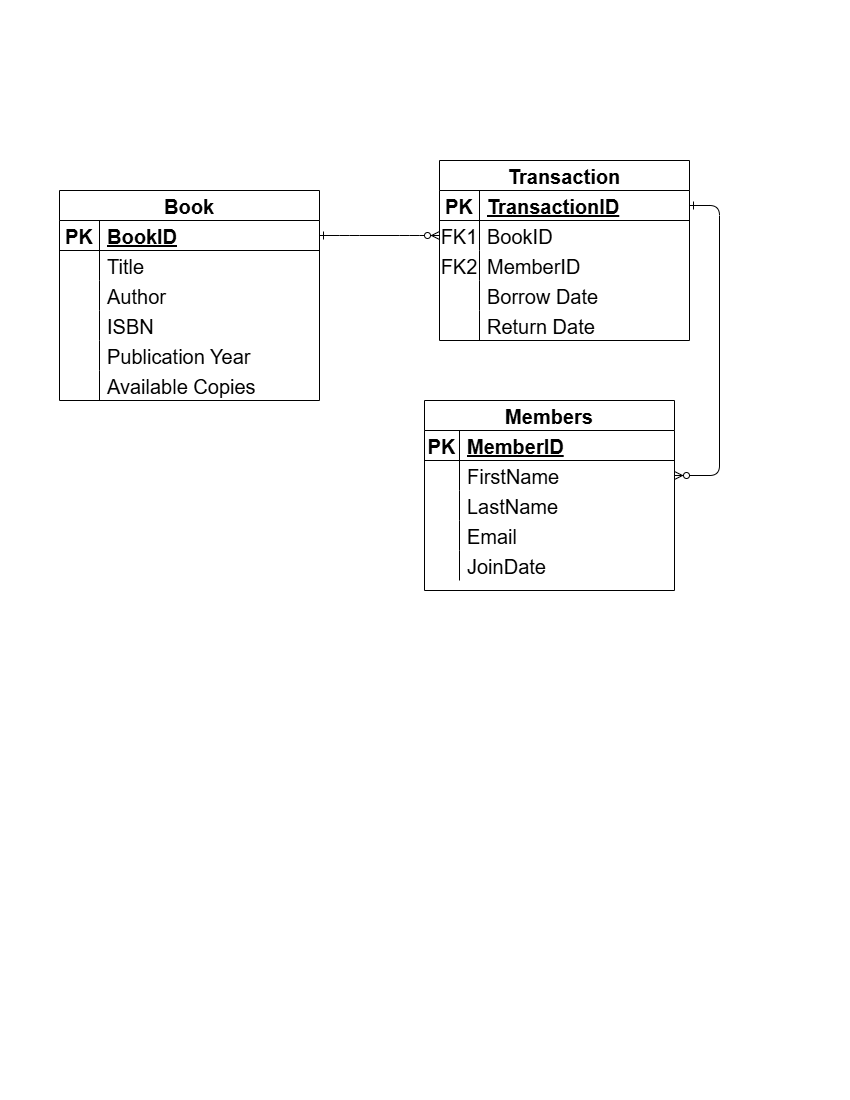

The diagram above was exported from draw.io. Its source (the exported page's mxGraphModel, read from the mxfile embedded in the PNG):
<mxGraphModel dx="1020" dy="588" grid="1" gridSize="10" guides="1" tooltips="1" connect="1" arrows="1" fold="1" page="1" pageScale="1" pageWidth="850" pageHeight="1100" math="0" shadow="0" extFonts="Permanent Marker^https://fonts.googleapis.com/css?family=Permanent+Marker">
  <root>
    <mxCell id="0" />
    <mxCell id="1" parent="0" />
    <mxCell id="C-vyLk0tnHw3VtMMgP7b-1" value="" style="edgeStyle=entityRelationEdgeStyle;endArrow=ERzeroToMany;startArrow=ERone;endFill=1;startFill=0;fontSize=20;" parent="1" source="C-vyLk0tnHw3VtMMgP7b-24" target="C-vyLk0tnHw3VtMMgP7b-6" edge="1">
      <mxGeometry width="100" height="100" relative="1" as="geometry">
        <mxPoint x="340" y="720" as="sourcePoint" />
        <mxPoint x="440" y="620" as="targetPoint" />
      </mxGeometry>
    </mxCell>
    <mxCell id="C-vyLk0tnHw3VtMMgP7b-12" value="" style="edgeStyle=entityRelationEdgeStyle;endArrow=ERzeroToMany;startArrow=ERone;endFill=1;startFill=0;fontSize=20;" parent="1" source="C-vyLk0tnHw3VtMMgP7b-3" target="C-vyLk0tnHw3VtMMgP7b-17" edge="1">
      <mxGeometry width="100" height="100" relative="1" as="geometry">
        <mxPoint x="400" y="180" as="sourcePoint" />
        <mxPoint x="460" y="205" as="targetPoint" />
      </mxGeometry>
    </mxCell>
    <mxCell id="C-vyLk0tnHw3VtMMgP7b-2" value="Transaction" style="shape=table;startSize=30;container=1;collapsible=1;childLayout=tableLayout;fixedRows=1;rowLines=0;fontStyle=1;align=center;resizeLast=1;fontSize=20;" parent="1" vertex="1">
      <mxGeometry x="440" y="160" width="250" height="180.0000000000001" as="geometry" />
    </mxCell>
    <mxCell id="C-vyLk0tnHw3VtMMgP7b-3" value="" style="shape=partialRectangle;collapsible=0;dropTarget=0;pointerEvents=0;fillColor=none;points=[[0,0.5],[1,0.5]];portConstraint=eastwest;top=0;left=0;right=0;bottom=1;fontSize=20;" parent="C-vyLk0tnHw3VtMMgP7b-2" vertex="1">
      <mxGeometry y="30" width="250" height="30" as="geometry" />
    </mxCell>
    <mxCell id="C-vyLk0tnHw3VtMMgP7b-4" value="PK" style="shape=partialRectangle;overflow=hidden;connectable=0;fillColor=none;top=0;left=0;bottom=0;right=0;fontStyle=1;fontSize=20;" parent="C-vyLk0tnHw3VtMMgP7b-3" vertex="1">
      <mxGeometry width="40" height="30" as="geometry">
        <mxRectangle width="40" height="30" as="alternateBounds" />
      </mxGeometry>
    </mxCell>
    <mxCell id="C-vyLk0tnHw3VtMMgP7b-5" value="TransactionID" style="shape=partialRectangle;overflow=hidden;connectable=0;fillColor=none;top=0;left=0;bottom=0;right=0;align=left;spacingLeft=6;fontStyle=5;fontSize=20;" parent="C-vyLk0tnHw3VtMMgP7b-3" vertex="1">
      <mxGeometry x="40" width="210" height="30" as="geometry">
        <mxRectangle width="210" height="30" as="alternateBounds" />
      </mxGeometry>
    </mxCell>
    <mxCell id="C-vyLk0tnHw3VtMMgP7b-6" value="" style="shape=partialRectangle;collapsible=0;dropTarget=0;pointerEvents=0;fillColor=none;points=[[0,0.5],[1,0.5]];portConstraint=eastwest;top=0;left=0;right=0;bottom=0;fontSize=20;" parent="C-vyLk0tnHw3VtMMgP7b-2" vertex="1">
      <mxGeometry y="60" width="250" height="30" as="geometry" />
    </mxCell>
    <mxCell id="C-vyLk0tnHw3VtMMgP7b-7" value="FK1" style="shape=partialRectangle;overflow=hidden;connectable=0;fillColor=none;top=0;left=0;bottom=0;right=0;fontSize=20;" parent="C-vyLk0tnHw3VtMMgP7b-6" vertex="1">
      <mxGeometry width="40" height="30" as="geometry">
        <mxRectangle width="40" height="30" as="alternateBounds" />
      </mxGeometry>
    </mxCell>
    <mxCell id="C-vyLk0tnHw3VtMMgP7b-8" value="BookID" style="shape=partialRectangle;overflow=hidden;connectable=0;fillColor=none;top=0;left=0;bottom=0;right=0;align=left;spacingLeft=6;fontSize=20;" parent="C-vyLk0tnHw3VtMMgP7b-6" vertex="1">
      <mxGeometry x="40" width="210" height="30" as="geometry">
        <mxRectangle width="210" height="30" as="alternateBounds" />
      </mxGeometry>
    </mxCell>
    <mxCell id="C-vyLk0tnHw3VtMMgP7b-9" value="" style="shape=partialRectangle;collapsible=0;dropTarget=0;pointerEvents=0;fillColor=none;points=[[0,0.5],[1,0.5]];portConstraint=eastwest;top=0;left=0;right=0;bottom=0;fontSize=20;" parent="C-vyLk0tnHw3VtMMgP7b-2" vertex="1">
      <mxGeometry y="90" width="250" height="30" as="geometry" />
    </mxCell>
    <mxCell id="C-vyLk0tnHw3VtMMgP7b-10" value="FK2" style="shape=partialRectangle;overflow=hidden;connectable=0;fillColor=none;top=0;left=0;bottom=0;right=0;fontSize=20;" parent="C-vyLk0tnHw3VtMMgP7b-9" vertex="1">
      <mxGeometry width="40" height="30" as="geometry">
        <mxRectangle width="40" height="30" as="alternateBounds" />
      </mxGeometry>
    </mxCell>
    <mxCell id="C-vyLk0tnHw3VtMMgP7b-11" value="MemberID" style="shape=partialRectangle;overflow=hidden;connectable=0;fillColor=none;top=0;left=0;bottom=0;right=0;align=left;spacingLeft=6;fontSize=20;" parent="C-vyLk0tnHw3VtMMgP7b-9" vertex="1">
      <mxGeometry x="40" width="210" height="30" as="geometry">
        <mxRectangle width="210" height="30" as="alternateBounds" />
      </mxGeometry>
    </mxCell>
    <mxCell id="vqOsE0MT-tyaRATsa1eN-38" value="" style="shape=partialRectangle;collapsible=0;dropTarget=0;pointerEvents=0;fillColor=none;points=[[0,0.5],[1,0.5]];portConstraint=eastwest;top=0;left=0;right=0;bottom=0;fontSize=20;" vertex="1" parent="C-vyLk0tnHw3VtMMgP7b-2">
      <mxGeometry y="120" width="250" height="30" as="geometry" />
    </mxCell>
    <mxCell id="vqOsE0MT-tyaRATsa1eN-39" value="" style="shape=partialRectangle;overflow=hidden;connectable=0;fillColor=none;top=0;left=0;bottom=0;right=0;fontSize=20;" vertex="1" parent="vqOsE0MT-tyaRATsa1eN-38">
      <mxGeometry width="40" height="30" as="geometry">
        <mxRectangle width="40" height="30" as="alternateBounds" />
      </mxGeometry>
    </mxCell>
    <mxCell id="vqOsE0MT-tyaRATsa1eN-40" value="Borrow Date" style="shape=partialRectangle;overflow=hidden;connectable=0;fillColor=none;top=0;left=0;bottom=0;right=0;align=left;spacingLeft=6;fontSize=20;" vertex="1" parent="vqOsE0MT-tyaRATsa1eN-38">
      <mxGeometry x="40" width="210" height="30" as="geometry">
        <mxRectangle width="210" height="30" as="alternateBounds" />
      </mxGeometry>
    </mxCell>
    <mxCell id="vqOsE0MT-tyaRATsa1eN-47" value="" style="shape=partialRectangle;collapsible=0;dropTarget=0;pointerEvents=0;fillColor=none;points=[[0,0.5],[1,0.5]];portConstraint=eastwest;top=0;left=0;right=0;bottom=0;fontSize=20;" vertex="1" parent="C-vyLk0tnHw3VtMMgP7b-2">
      <mxGeometry y="150" width="250" height="30" as="geometry" />
    </mxCell>
    <mxCell id="vqOsE0MT-tyaRATsa1eN-48" value="" style="shape=partialRectangle;overflow=hidden;connectable=0;fillColor=none;top=0;left=0;bottom=0;right=0;fontSize=20;" vertex="1" parent="vqOsE0MT-tyaRATsa1eN-47">
      <mxGeometry width="40" height="30" as="geometry">
        <mxRectangle width="40" height="30" as="alternateBounds" />
      </mxGeometry>
    </mxCell>
    <mxCell id="vqOsE0MT-tyaRATsa1eN-49" value="Return Date" style="shape=partialRectangle;overflow=hidden;connectable=0;fillColor=none;top=0;left=0;bottom=0;right=0;align=left;spacingLeft=6;fontSize=20;" vertex="1" parent="vqOsE0MT-tyaRATsa1eN-47">
      <mxGeometry x="40" width="210" height="30" as="geometry">
        <mxRectangle width="210" height="30" as="alternateBounds" />
      </mxGeometry>
    </mxCell>
    <mxCell id="C-vyLk0tnHw3VtMMgP7b-13" value="Members" style="shape=table;startSize=30;container=1;collapsible=1;childLayout=tableLayout;fixedRows=1;rowLines=0;fontStyle=1;align=center;resizeLast=1;fontSize=20;" parent="1" vertex="1">
      <mxGeometry x="425" y="400" width="250" height="190" as="geometry" />
    </mxCell>
    <mxCell id="C-vyLk0tnHw3VtMMgP7b-14" value="" style="shape=partialRectangle;collapsible=0;dropTarget=0;pointerEvents=0;fillColor=none;points=[[0,0.5],[1,0.5]];portConstraint=eastwest;top=0;left=0;right=0;bottom=1;fontSize=20;" parent="C-vyLk0tnHw3VtMMgP7b-13" vertex="1">
      <mxGeometry y="30" width="250" height="30" as="geometry" />
    </mxCell>
    <mxCell id="C-vyLk0tnHw3VtMMgP7b-15" value="PK" style="shape=partialRectangle;overflow=hidden;connectable=0;fillColor=none;top=0;left=0;bottom=0;right=0;fontStyle=1;fontSize=20;" parent="C-vyLk0tnHw3VtMMgP7b-14" vertex="1">
      <mxGeometry width="35" height="30" as="geometry">
        <mxRectangle width="35" height="30" as="alternateBounds" />
      </mxGeometry>
    </mxCell>
    <mxCell id="C-vyLk0tnHw3VtMMgP7b-16" value="MemberID" style="shape=partialRectangle;overflow=hidden;connectable=0;fillColor=none;top=0;left=0;bottom=0;right=0;align=left;spacingLeft=6;fontStyle=5;fontSize=20;" parent="C-vyLk0tnHw3VtMMgP7b-14" vertex="1">
      <mxGeometry x="35" width="215" height="30" as="geometry">
        <mxRectangle width="215" height="30" as="alternateBounds" />
      </mxGeometry>
    </mxCell>
    <mxCell id="C-vyLk0tnHw3VtMMgP7b-17" value="" style="shape=partialRectangle;collapsible=0;dropTarget=0;pointerEvents=0;fillColor=none;points=[[0,0.5],[1,0.5]];portConstraint=eastwest;top=0;left=0;right=0;bottom=0;fontSize=20;" parent="C-vyLk0tnHw3VtMMgP7b-13" vertex="1">
      <mxGeometry y="60" width="250" height="30" as="geometry" />
    </mxCell>
    <mxCell id="C-vyLk0tnHw3VtMMgP7b-18" value="" style="shape=partialRectangle;overflow=hidden;connectable=0;fillColor=none;top=0;left=0;bottom=0;right=0;fontSize=20;" parent="C-vyLk0tnHw3VtMMgP7b-17" vertex="1">
      <mxGeometry width="35" height="30" as="geometry">
        <mxRectangle width="35" height="30" as="alternateBounds" />
      </mxGeometry>
    </mxCell>
    <mxCell id="C-vyLk0tnHw3VtMMgP7b-19" value="FirstName" style="shape=partialRectangle;overflow=hidden;connectable=0;fillColor=none;top=0;left=0;bottom=0;right=0;align=left;spacingLeft=6;fontSize=20;" parent="C-vyLk0tnHw3VtMMgP7b-17" vertex="1">
      <mxGeometry x="35" width="215" height="30" as="geometry">
        <mxRectangle width="215" height="30" as="alternateBounds" />
      </mxGeometry>
    </mxCell>
    <mxCell id="vqOsE0MT-tyaRATsa1eN-30" value="" style="shape=partialRectangle;collapsible=0;dropTarget=0;pointerEvents=0;fillColor=none;points=[[0,0.5],[1,0.5]];portConstraint=eastwest;top=0;left=0;right=0;bottom=0;fontSize=20;" vertex="1" parent="C-vyLk0tnHw3VtMMgP7b-13">
      <mxGeometry y="90" width="250" height="30" as="geometry" />
    </mxCell>
    <mxCell id="vqOsE0MT-tyaRATsa1eN-31" value="" style="shape=partialRectangle;overflow=hidden;connectable=0;fillColor=none;top=0;left=0;bottom=0;right=0;fontSize=20;" vertex="1" parent="vqOsE0MT-tyaRATsa1eN-30">
      <mxGeometry width="35" height="30" as="geometry">
        <mxRectangle width="35" height="30" as="alternateBounds" />
      </mxGeometry>
    </mxCell>
    <mxCell id="vqOsE0MT-tyaRATsa1eN-32" value="LastName" style="shape=partialRectangle;overflow=hidden;connectable=0;fillColor=none;top=0;left=0;bottom=0;right=0;align=left;spacingLeft=6;fontSize=20;" vertex="1" parent="vqOsE0MT-tyaRATsa1eN-30">
      <mxGeometry x="35" width="215" height="30" as="geometry">
        <mxRectangle width="215" height="30" as="alternateBounds" />
      </mxGeometry>
    </mxCell>
    <mxCell id="vqOsE0MT-tyaRATsa1eN-33" value="" style="shape=partialRectangle;collapsible=0;dropTarget=0;pointerEvents=0;fillColor=none;points=[[0,0.5],[1,0.5]];portConstraint=eastwest;top=0;left=0;right=0;bottom=0;fontSize=20;" vertex="1" parent="C-vyLk0tnHw3VtMMgP7b-13">
      <mxGeometry y="120" width="250" height="30" as="geometry" />
    </mxCell>
    <mxCell id="vqOsE0MT-tyaRATsa1eN-34" value="" style="shape=partialRectangle;overflow=hidden;connectable=0;fillColor=none;top=0;left=0;bottom=0;right=0;fontSize=20;" vertex="1" parent="vqOsE0MT-tyaRATsa1eN-33">
      <mxGeometry width="35" height="30" as="geometry">
        <mxRectangle width="35" height="30" as="alternateBounds" />
      </mxGeometry>
    </mxCell>
    <mxCell id="vqOsE0MT-tyaRATsa1eN-35" value="Email" style="shape=partialRectangle;overflow=hidden;connectable=0;fillColor=none;top=0;left=0;bottom=0;right=0;align=left;spacingLeft=6;fontSize=20;" vertex="1" parent="vqOsE0MT-tyaRATsa1eN-33">
      <mxGeometry x="35" width="215" height="30" as="geometry">
        <mxRectangle width="215" height="30" as="alternateBounds" />
      </mxGeometry>
    </mxCell>
    <mxCell id="C-vyLk0tnHw3VtMMgP7b-20" value="" style="shape=partialRectangle;collapsible=0;dropTarget=0;pointerEvents=0;fillColor=none;points=[[0,0.5],[1,0.5]];portConstraint=eastwest;top=0;left=0;right=0;bottom=0;fontSize=20;" parent="C-vyLk0tnHw3VtMMgP7b-13" vertex="1">
      <mxGeometry y="150" width="250" height="30" as="geometry" />
    </mxCell>
    <mxCell id="C-vyLk0tnHw3VtMMgP7b-21" value="" style="shape=partialRectangle;overflow=hidden;connectable=0;fillColor=none;top=0;left=0;bottom=0;right=0;fontSize=20;" parent="C-vyLk0tnHw3VtMMgP7b-20" vertex="1">
      <mxGeometry width="35" height="30" as="geometry">
        <mxRectangle width="35" height="30" as="alternateBounds" />
      </mxGeometry>
    </mxCell>
    <mxCell id="C-vyLk0tnHw3VtMMgP7b-22" value="JoinDate" style="shape=partialRectangle;overflow=hidden;connectable=0;fillColor=none;top=0;left=0;bottom=0;right=0;align=left;spacingLeft=6;fontSize=20;" parent="C-vyLk0tnHw3VtMMgP7b-20" vertex="1">
      <mxGeometry x="35" width="215" height="30" as="geometry">
        <mxRectangle width="215" height="30" as="alternateBounds" />
      </mxGeometry>
    </mxCell>
    <mxCell id="C-vyLk0tnHw3VtMMgP7b-23" value="Book" style="shape=table;startSize=30;container=1;collapsible=1;childLayout=tableLayout;fixedRows=1;rowLines=0;fontStyle=1;align=center;resizeLast=1;fontSize=20;" parent="1" vertex="1">
      <mxGeometry x="60" y="190" width="260" height="210" as="geometry">
        <mxRectangle x="120" y="120" width="70" height="30" as="alternateBounds" />
      </mxGeometry>
    </mxCell>
    <mxCell id="C-vyLk0tnHw3VtMMgP7b-24" value="" style="shape=partialRectangle;collapsible=0;dropTarget=0;pointerEvents=0;fillColor=none;points=[[0,0.5],[1,0.5]];portConstraint=eastwest;top=0;left=0;right=0;bottom=1;fontSize=20;" parent="C-vyLk0tnHw3VtMMgP7b-23" vertex="1">
      <mxGeometry y="30" width="260" height="30" as="geometry" />
    </mxCell>
    <mxCell id="C-vyLk0tnHw3VtMMgP7b-25" value="PK" style="shape=partialRectangle;overflow=hidden;connectable=0;fillColor=none;top=0;left=0;bottom=0;right=0;fontStyle=1;fontSize=20;" parent="C-vyLk0tnHw3VtMMgP7b-24" vertex="1">
      <mxGeometry width="40" height="30" as="geometry">
        <mxRectangle width="40" height="30" as="alternateBounds" />
      </mxGeometry>
    </mxCell>
    <mxCell id="C-vyLk0tnHw3VtMMgP7b-26" value="BookID" style="shape=partialRectangle;overflow=hidden;connectable=0;fillColor=none;top=0;left=0;bottom=0;right=0;align=left;spacingLeft=6;fontStyle=5;fontSize=20;" parent="C-vyLk0tnHw3VtMMgP7b-24" vertex="1">
      <mxGeometry x="40" width="220" height="30" as="geometry">
        <mxRectangle width="220" height="30" as="alternateBounds" />
      </mxGeometry>
    </mxCell>
    <mxCell id="vqOsE0MT-tyaRATsa1eN-17" value="" style="shape=partialRectangle;collapsible=0;dropTarget=0;pointerEvents=0;fillColor=none;points=[[0,0.5],[1,0.5]];portConstraint=eastwest;top=0;left=0;right=0;bottom=0;fontSize=20;" vertex="1" parent="C-vyLk0tnHw3VtMMgP7b-23">
      <mxGeometry y="60" width="260" height="30" as="geometry" />
    </mxCell>
    <mxCell id="vqOsE0MT-tyaRATsa1eN-18" value="" style="shape=partialRectangle;overflow=hidden;connectable=0;fillColor=none;top=0;left=0;bottom=0;right=0;fontSize=20;" vertex="1" parent="vqOsE0MT-tyaRATsa1eN-17">
      <mxGeometry width="40" height="30" as="geometry">
        <mxRectangle width="40" height="30" as="alternateBounds" />
      </mxGeometry>
    </mxCell>
    <mxCell id="vqOsE0MT-tyaRATsa1eN-19" value="Title" style="shape=partialRectangle;overflow=hidden;connectable=0;fillColor=none;top=0;left=0;bottom=0;right=0;align=left;spacingLeft=6;fontSize=20;" vertex="1" parent="vqOsE0MT-tyaRATsa1eN-17">
      <mxGeometry x="40" width="220" height="30" as="geometry">
        <mxRectangle width="220" height="30" as="alternateBounds" />
      </mxGeometry>
    </mxCell>
    <mxCell id="vqOsE0MT-tyaRATsa1eN-20" value="" style="shape=partialRectangle;collapsible=0;dropTarget=0;pointerEvents=0;fillColor=none;points=[[0,0.5],[1,0.5]];portConstraint=eastwest;top=0;left=0;right=0;bottom=0;fontSize=20;" vertex="1" parent="C-vyLk0tnHw3VtMMgP7b-23">
      <mxGeometry y="90" width="260" height="30" as="geometry" />
    </mxCell>
    <mxCell id="vqOsE0MT-tyaRATsa1eN-21" value="" style="shape=partialRectangle;overflow=hidden;connectable=0;fillColor=none;top=0;left=0;bottom=0;right=0;fontSize=20;" vertex="1" parent="vqOsE0MT-tyaRATsa1eN-20">
      <mxGeometry width="40" height="30" as="geometry">
        <mxRectangle width="40" height="30" as="alternateBounds" />
      </mxGeometry>
    </mxCell>
    <mxCell id="vqOsE0MT-tyaRATsa1eN-22" value="Author" style="shape=partialRectangle;overflow=hidden;connectable=0;fillColor=none;top=0;left=0;bottom=0;right=0;align=left;spacingLeft=6;fontSize=20;" vertex="1" parent="vqOsE0MT-tyaRATsa1eN-20">
      <mxGeometry x="40" width="220" height="30" as="geometry">
        <mxRectangle width="220" height="30" as="alternateBounds" />
      </mxGeometry>
    </mxCell>
    <mxCell id="vqOsE0MT-tyaRATsa1eN-23" value="" style="shape=partialRectangle;collapsible=0;dropTarget=0;pointerEvents=0;fillColor=none;points=[[0,0.5],[1,0.5]];portConstraint=eastwest;top=0;left=0;right=0;bottom=0;fontSize=20;" vertex="1" parent="C-vyLk0tnHw3VtMMgP7b-23">
      <mxGeometry y="120" width="260" height="30" as="geometry" />
    </mxCell>
    <mxCell id="vqOsE0MT-tyaRATsa1eN-24" value="" style="shape=partialRectangle;overflow=hidden;connectable=0;fillColor=none;top=0;left=0;bottom=0;right=0;fontSize=20;" vertex="1" parent="vqOsE0MT-tyaRATsa1eN-23">
      <mxGeometry width="40" height="30" as="geometry">
        <mxRectangle width="40" height="30" as="alternateBounds" />
      </mxGeometry>
    </mxCell>
    <mxCell id="vqOsE0MT-tyaRATsa1eN-25" value="ISBN" style="shape=partialRectangle;overflow=hidden;connectable=0;fillColor=none;top=0;left=0;bottom=0;right=0;align=left;spacingLeft=6;fontSize=20;" vertex="1" parent="vqOsE0MT-tyaRATsa1eN-23">
      <mxGeometry x="40" width="220" height="30" as="geometry">
        <mxRectangle width="220" height="30" as="alternateBounds" />
      </mxGeometry>
    </mxCell>
    <mxCell id="vqOsE0MT-tyaRATsa1eN-26" value="" style="shape=partialRectangle;collapsible=0;dropTarget=0;pointerEvents=0;fillColor=none;points=[[0,0.5],[1,0.5]];portConstraint=eastwest;top=0;left=0;right=0;bottom=0;fontSize=20;" vertex="1" parent="C-vyLk0tnHw3VtMMgP7b-23">
      <mxGeometry y="150" width="260" height="30" as="geometry" />
    </mxCell>
    <mxCell id="vqOsE0MT-tyaRATsa1eN-27" value="" style="shape=partialRectangle;overflow=hidden;connectable=0;fillColor=none;top=0;left=0;bottom=0;right=0;fontSize=20;" vertex="1" parent="vqOsE0MT-tyaRATsa1eN-26">
      <mxGeometry width="40" height="30" as="geometry">
        <mxRectangle width="40" height="30" as="alternateBounds" />
      </mxGeometry>
    </mxCell>
    <mxCell id="vqOsE0MT-tyaRATsa1eN-28" value="Publication Year" style="shape=partialRectangle;overflow=hidden;connectable=0;fillColor=none;top=0;left=0;bottom=0;right=0;align=left;spacingLeft=6;fontSize=20;" vertex="1" parent="vqOsE0MT-tyaRATsa1eN-26">
      <mxGeometry x="40" width="220" height="30" as="geometry">
        <mxRectangle width="220" height="30" as="alternateBounds" />
      </mxGeometry>
    </mxCell>
    <mxCell id="C-vyLk0tnHw3VtMMgP7b-27" value="" style="shape=partialRectangle;collapsible=0;dropTarget=0;pointerEvents=0;fillColor=none;points=[[0,0.5],[1,0.5]];portConstraint=eastwest;top=0;left=0;right=0;bottom=0;fontSize=20;" parent="C-vyLk0tnHw3VtMMgP7b-23" vertex="1">
      <mxGeometry y="180" width="260" height="30" as="geometry" />
    </mxCell>
    <mxCell id="C-vyLk0tnHw3VtMMgP7b-28" value="" style="shape=partialRectangle;overflow=hidden;connectable=0;fillColor=none;top=0;left=0;bottom=0;right=0;fontSize=20;" parent="C-vyLk0tnHw3VtMMgP7b-27" vertex="1">
      <mxGeometry width="40" height="30" as="geometry">
        <mxRectangle width="40" height="30" as="alternateBounds" />
      </mxGeometry>
    </mxCell>
    <mxCell id="C-vyLk0tnHw3VtMMgP7b-29" value="Available Copies" style="shape=partialRectangle;overflow=hidden;connectable=0;fillColor=none;top=0;left=0;bottom=0;right=0;align=left;spacingLeft=6;fontSize=20;" parent="C-vyLk0tnHw3VtMMgP7b-27" vertex="1">
      <mxGeometry x="40" width="220" height="30" as="geometry">
        <mxRectangle width="220" height="30" as="alternateBounds" />
      </mxGeometry>
    </mxCell>
  </root>
</mxGraphModel>